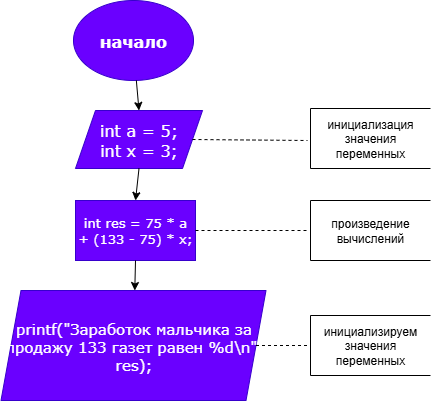

The diagram above was exported from draw.io. Its source (the exported page's mxGraphModel, read from the mxfile embedded in the PNG):
<mxGraphModel dx="1042" dy="572" grid="0" gridSize="10" guides="1" tooltips="1" connect="1" arrows="1" fold="1" page="1" pageScale="1" pageWidth="827" pageHeight="1169" math="0" shadow="0">
  <root>
    <mxCell id="0" />
    <mxCell id="1" parent="0" />
    <mxCell id="5Xz4t6azpc-O0hNCMxHR-1" value="&lt;h3&gt;начало&lt;/h3&gt;" style="ellipse;whiteSpace=wrap;html=1;fillColor=#6a00ff;strokeColor=#3700CC;fontColor=#ffffff;fontSize=14;fontFamily=Verdana;" vertex="1" parent="1">
      <mxGeometry x="330" y="40" width="120" height="80" as="geometry" />
    </mxCell>
    <mxCell id="5Xz4t6azpc-O0hNCMxHR-3" value="int res = 75 * a + (133 - 75) * x;" style="rounded=0;whiteSpace=wrap;html=1;fillColor=#6a00ff;fontColor=#ffffff;strokeColor=#3700CC;fontSize=13;fontFamily=Verdana;" vertex="1" parent="1">
      <mxGeometry x="332" y="240" width="120" height="60" as="geometry" />
    </mxCell>
    <mxCell id="5Xz4t6azpc-O0hNCMxHR-4" value="printf(&quot;Заработок мальчика за продажу 133 газет равен %d\n&quot;, res);" style="shape=parallelogram;perimeter=parallelogramPerimeter;whiteSpace=wrap;html=1;fixedSize=1;fillColor=#6a00ff;fontColor=#ffffff;strokeColor=#3700CC;fontSize=15;fontFamily=Verdana;" vertex="1" parent="1">
      <mxGeometry x="257.5" y="330" width="265" height="110" as="geometry" />
    </mxCell>
    <mxCell id="5Xz4t6azpc-O0hNCMxHR-5" value="int a = 5;&#10;int x = 3;" style="shape=parallelogram;perimeter=parallelogramPerimeter;whiteSpace=wrap;html=1;fixedSize=1;fontSize=16;fontFamily=Verdana;fillColor=#6a00ff;fontColor=#ffffff;strokeColor=#3700CC;" vertex="1" parent="1">
      <mxGeometry x="332" y="150" width="127" height="58" as="geometry" />
    </mxCell>
    <mxCell id="5Xz4t6azpc-O0hNCMxHR-8" value="" style="endArrow=classic;html=1;rounded=0;entryX=0.5;entryY=0;entryDx=0;entryDy=0;" edge="1" parent="1" source="5Xz4t6azpc-O0hNCMxHR-1" target="5Xz4t6azpc-O0hNCMxHR-5">
      <mxGeometry width="50" height="50" relative="1" as="geometry">
        <mxPoint x="239" y="181" as="sourcePoint" />
        <mxPoint x="365" y="136" as="targetPoint" />
      </mxGeometry>
    </mxCell>
    <mxCell id="5Xz4t6azpc-O0hNCMxHR-10" value="" style="endArrow=classic;html=1;rounded=0;entryX=0.5;entryY=0;entryDx=0;entryDy=0;exitX=0.5;exitY=1;exitDx=0;exitDy=0;" edge="1" parent="1" source="5Xz4t6azpc-O0hNCMxHR-5" target="5Xz4t6azpc-O0hNCMxHR-3">
      <mxGeometry width="50" height="50" relative="1" as="geometry">
        <mxPoint x="151" y="316" as="sourcePoint" />
        <mxPoint x="201" y="266" as="targetPoint" />
        <Array as="points" />
      </mxGeometry>
    </mxCell>
    <mxCell id="5Xz4t6azpc-O0hNCMxHR-12" value="" style="endArrow=classic;html=1;rounded=0;exitX=0.5;exitY=1;exitDx=0;exitDy=0;" edge="1" parent="1" source="5Xz4t6azpc-O0hNCMxHR-3" target="5Xz4t6azpc-O0hNCMxHR-4">
      <mxGeometry width="50" height="50" relative="1" as="geometry">
        <mxPoint x="201" y="335" as="sourcePoint" />
        <mxPoint x="251" y="285" as="targetPoint" />
      </mxGeometry>
    </mxCell>
    <mxCell id="5Xz4t6azpc-O0hNCMxHR-17" value="" style="endArrow=none;dashed=1;html=1;rounded=0;entryX=0.5;entryY=1;entryDx=0;entryDy=0;exitX=1;exitY=0.5;exitDx=0;exitDy=0;" edge="1" parent="1" source="5Xz4t6azpc-O0hNCMxHR-5">
      <mxGeometry width="50" height="50" relative="1" as="geometry">
        <mxPoint x="465" y="216" as="sourcePoint" />
        <mxPoint x="564" y="180" as="targetPoint" />
      </mxGeometry>
    </mxCell>
    <mxCell id="5Xz4t6azpc-O0hNCMxHR-18" value="" style="endArrow=none;dashed=1;html=1;rounded=0;entryX=0.5;entryY=1;entryDx=0;entryDy=0;exitX=1;exitY=0.5;exitDx=0;exitDy=0;" edge="1" parent="1" source="5Xz4t6azpc-O0hNCMxHR-3">
      <mxGeometry width="50" height="50" relative="1" as="geometry">
        <mxPoint x="478" y="293" as="sourcePoint" />
        <mxPoint x="564" y="270" as="targetPoint" />
      </mxGeometry>
    </mxCell>
    <mxCell id="5Xz4t6azpc-O0hNCMxHR-19" value="" style="endArrow=none;dashed=1;html=1;rounded=0;entryX=0.5;entryY=1;entryDx=0;entryDy=0;exitX=1;exitY=0.5;exitDx=0;exitDy=0;" edge="1" parent="1" source="5Xz4t6azpc-O0hNCMxHR-4">
      <mxGeometry width="50" height="50" relative="1" as="geometry">
        <mxPoint x="87" y="448" as="sourcePoint" />
        <mxPoint x="564" y="385" as="targetPoint" />
      </mxGeometry>
    </mxCell>
    <mxCell id="5Xz4t6azpc-O0hNCMxHR-22" value="инициализация значения переменных" style="shape=partialRectangle;whiteSpace=wrap;html=1;bottom=0;right=0;fillColor=none;" vertex="1" parent="1">
      <mxGeometry x="567" y="148" width="120" height="60" as="geometry" />
    </mxCell>
    <mxCell id="5Xz4t6azpc-O0hNCMxHR-24" value="" style="endArrow=none;html=1;rounded=0;exitX=0;exitY=1;exitDx=0;exitDy=0;entryX=1;entryY=1;entryDx=0;entryDy=0;" edge="1" parent="1" source="5Xz4t6azpc-O0hNCMxHR-22" target="5Xz4t6azpc-O0hNCMxHR-22">
      <mxGeometry width="50" height="50" relative="1" as="geometry">
        <mxPoint x="607" y="248" as="sourcePoint" />
        <mxPoint x="657" y="198" as="targetPoint" />
      </mxGeometry>
    </mxCell>
    <mxCell id="5Xz4t6azpc-O0hNCMxHR-25" value="произведение вычислений" style="shape=partialRectangle;whiteSpace=wrap;html=1;bottom=0;right=0;fillColor=none;" vertex="1" parent="1">
      <mxGeometry x="567" y="240" width="120" height="60" as="geometry" />
    </mxCell>
    <mxCell id="5Xz4t6azpc-O0hNCMxHR-26" value="" style="endArrow=none;html=1;rounded=0;exitX=0;exitY=1;exitDx=0;exitDy=0;entryX=1;entryY=1;entryDx=0;entryDy=0;" edge="1" parent="1" source="5Xz4t6azpc-O0hNCMxHR-25" target="5Xz4t6azpc-O0hNCMxHR-25">
      <mxGeometry width="50" height="50" relative="1" as="geometry">
        <mxPoint x="607" y="344" as="sourcePoint" />
        <mxPoint x="657" y="294" as="targetPoint" />
      </mxGeometry>
    </mxCell>
    <mxCell id="5Xz4t6azpc-O0hNCMxHR-27" value="инициализируем значения переменных" style="shape=partialRectangle;whiteSpace=wrap;html=1;bottom=0;right=0;fillColor=none;" vertex="1" parent="1">
      <mxGeometry x="567" y="355" width="120" height="60" as="geometry" />
    </mxCell>
    <mxCell id="5Xz4t6azpc-O0hNCMxHR-28" value="" style="endArrow=none;html=1;rounded=0;exitX=0;exitY=1;exitDx=0;exitDy=0;entryX=1;entryY=1;entryDx=0;entryDy=0;" edge="1" parent="1" source="5Xz4t6azpc-O0hNCMxHR-27" target="5Xz4t6azpc-O0hNCMxHR-27">
      <mxGeometry width="50" height="50" relative="1" as="geometry">
        <mxPoint x="663" y="478" as="sourcePoint" />
        <mxPoint x="713" y="428" as="targetPoint" />
      </mxGeometry>
    </mxCell>
  </root>
</mxGraphModel>